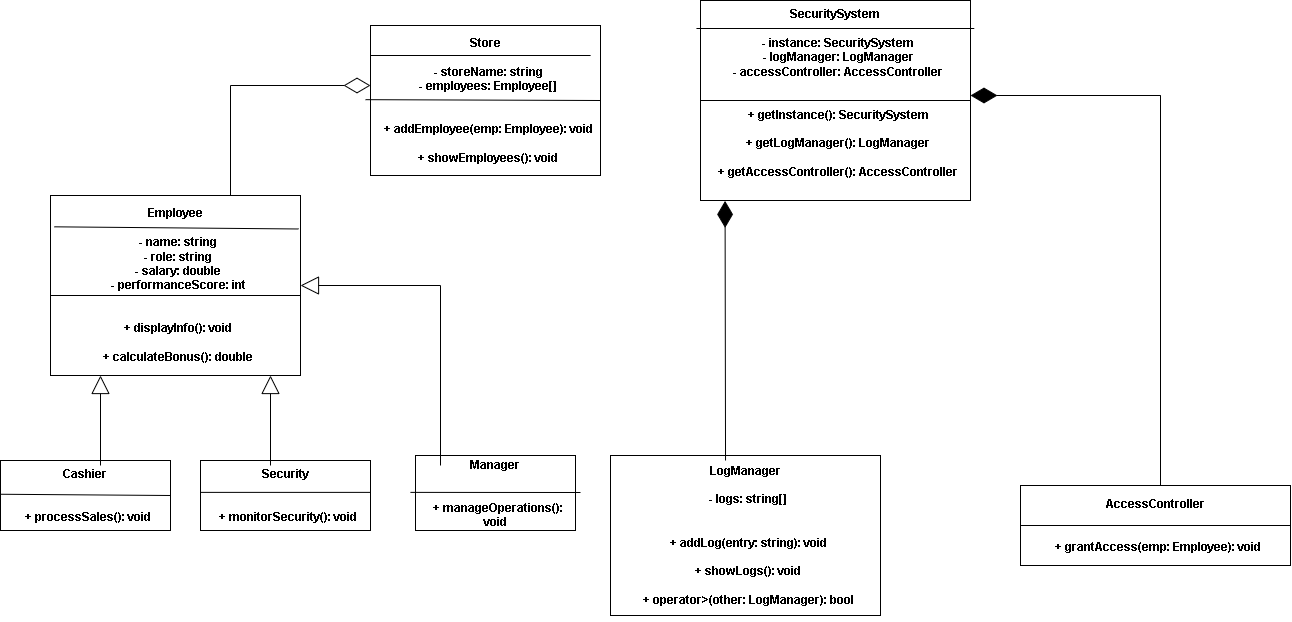

The diagram above was exported from draw.io. Its source (the exported page's mxGraphModel, read from the mxfile embedded in the PNG):
<mxGraphModel dx="1323" dy="743" grid="1" gridSize="10" guides="1" tooltips="1" connect="1" arrows="1" fold="1" page="1" pageScale="1" pageWidth="850" pageHeight="1100" math="0" shadow="0">
  <root>
    <mxCell id="0" />
    <mxCell id="1" parent="0" />
    <mxCell id="pDYMyirm_yrflj6V3yQY-14" value="Security&#10;&amp;nbsp;&amp;nbsp;&#10;&amp;nbsp;&amp;nbsp;&#10;&amp;nbsp; + monitorSecurity(): void" style="rounded=0;whiteSpace=wrap;html=1;fontStyle=1" parent="1" vertex="1">
      <mxGeometry x="340" y="465" width="170" height="70" as="geometry" />
    </mxCell>
    <mxCell id="pDYMyirm_yrflj6V3yQY-8" value="&lt;div&gt;Store&lt;/div&gt;&lt;div&gt;&amp;nbsp;&amp;nbsp;&lt;/div&gt;&lt;div&gt;&amp;nbsp; - storeName: string&lt;/div&gt;&lt;div&gt;&amp;nbsp; - employees: Employee[]&lt;/div&gt;&lt;div&gt;&amp;nbsp;&amp;nbsp;&lt;/div&gt;&lt;div&gt;&amp;nbsp; &amp;nbsp;&lt;/div&gt;&lt;div&gt;&amp;nbsp; + addEmployee(emp: Employee): void&lt;/div&gt;&lt;div&gt;&amp;nbsp;&amp;nbsp;&lt;/div&gt;&lt;div&gt;&amp;nbsp; + showEmployees(): void&lt;/div&gt;" style="rounded=0;whiteSpace=wrap;html=1;fontStyle=1" parent="1" vertex="1">
      <mxGeometry x="510" y="30" width="230" height="150" as="geometry" />
    </mxCell>
    <mxCell id="pDYMyirm_yrflj6V3yQY-13" value="Cashier&#10;&amp;nbsp;&amp;nbsp;&#10;&amp;nbsp;&amp;nbsp;&#10;&amp;nbsp; + processSales(): void" style="rounded=0;whiteSpace=wrap;html=1;fontStyle=1" parent="1" vertex="1">
      <mxGeometry x="140" y="465" width="170" height="70" as="geometry" />
    </mxCell>
    <mxCell id="pDYMyirm_yrflj6V3yQY-15" value="&lt;div&gt;Manager&lt;/div&gt;&lt;div&gt;&amp;nbsp;&amp;nbsp;&lt;/div&gt;&lt;div&gt;&amp;nbsp;&amp;nbsp;&lt;/div&gt;&lt;div&gt;&amp;nbsp; + manageOperations(): void&lt;/div&gt;" style="rounded=0;whiteSpace=wrap;html=1;fontStyle=1" parent="1" vertex="1">
      <mxGeometry x="555" y="460" width="160" height="75" as="geometry" />
    </mxCell>
    <mxCell id="pDYMyirm_yrflj6V3yQY-19" value="&lt;div&gt;SecuritySystem&lt;/div&gt;&lt;div&gt;&amp;nbsp;&amp;nbsp;&lt;/div&gt;&lt;div&gt;&amp;nbsp; - instance: SecuritySystem&lt;/div&gt;&lt;div&gt;&amp;nbsp; - logManager: LogManager&lt;/div&gt;&lt;div&gt;&amp;nbsp; - accessController: AccessController&lt;/div&gt;&lt;div&gt;&lt;br&gt;&lt;/div&gt;&lt;div&gt;&amp;nbsp;&amp;nbsp;&lt;/div&gt;&lt;div&gt;&amp;nbsp; + getInstance(): SecuritySystem&lt;/div&gt;&lt;div&gt;&amp;nbsp;&amp;nbsp;&lt;/div&gt;&lt;div&gt;&amp;nbsp; + getLogManager(): LogManager&lt;/div&gt;&lt;div&gt;&amp;nbsp;&amp;nbsp;&lt;/div&gt;&lt;div&gt;&amp;nbsp; + getAccessController(): AccessController&lt;/div&gt;&lt;div&gt;&lt;br&gt;&lt;/div&gt;" style="rounded=0;whiteSpace=wrap;html=1;fontStyle=1" parent="1" vertex="1">
      <mxGeometry x="840" y="5" width="270" height="200" as="geometry" />
    </mxCell>
    <mxCell id="pDYMyirm_yrflj6V3yQY-20" value="&lt;div&gt;&lt;br&gt;&lt;/div&gt;&lt;div&gt;LogManager&lt;/div&gt;&lt;div&gt;&amp;nbsp;&amp;nbsp;&lt;/div&gt;&lt;div&gt;&amp;nbsp; - logs: string[]&lt;/div&gt;&lt;div&gt;&lt;br&gt;&lt;/div&gt;&lt;div&gt;&amp;nbsp;&amp;nbsp;&lt;/div&gt;&lt;div&gt;&amp;nbsp; + addLog(entry: string): void&lt;/div&gt;&lt;div&gt;&amp;nbsp;&amp;nbsp;&lt;/div&gt;&lt;div&gt;&amp;nbsp; + showLogs(): void&lt;/div&gt;&lt;div&gt;&amp;nbsp;&amp;nbsp;&lt;/div&gt;&lt;div&gt;&amp;nbsp; + operator&amp;gt;(other: LogManager): bool&lt;/div&gt;&lt;div&gt;&lt;br&gt;&lt;/div&gt;" style="rounded=0;whiteSpace=wrap;html=1;fontStyle=1" parent="1" vertex="1">
      <mxGeometry x="750" y="460" width="270" height="160" as="geometry" />
    </mxCell>
    <mxCell id="pDYMyirm_yrflj6V3yQY-21" value="&lt;span&gt;AccessController&lt;br&gt;&amp;nbsp;&amp;nbsp;&lt;br&gt;&amp;nbsp;&amp;nbsp;&lt;br&gt;&amp;nbsp; + grantAccess(emp: Employee): void&lt;/span&gt;" style="rounded=0;whiteSpace=wrap;html=1;fontStyle=1" parent="1" vertex="1">
      <mxGeometry x="1160" y="490" width="270" height="80" as="geometry" />
    </mxCell>
    <mxCell id="pDYMyirm_yrflj6V3yQY-28" value="&lt;div&gt;Employee&lt;/div&gt;&lt;div&gt;&amp;nbsp;&amp;nbsp;&lt;/div&gt;&lt;div&gt;&amp;nbsp; - name: string&lt;/div&gt;&lt;div&gt;&amp;nbsp; - role: string&lt;/div&gt;&lt;div&gt;&amp;nbsp; - salary: double&lt;/div&gt;&lt;div&gt;&amp;nbsp; - performanceScore: int&lt;/div&gt;&lt;div&gt;&lt;br&gt;&lt;/div&gt;&lt;div&gt;&amp;nbsp;&amp;nbsp;&lt;/div&gt;&lt;div&gt;&amp;nbsp; + displayInfo(): void&lt;/div&gt;&lt;div&gt;&amp;nbsp;&amp;nbsp;&lt;/div&gt;&lt;div&gt;&amp;nbsp; + calculateBonus(): double&lt;/div&gt;" style="rounded=0;whiteSpace=wrap;html=1;fontStyle=1" parent="1" vertex="1">
      <mxGeometry x="190" y="200" width="250" height="180" as="geometry" />
    </mxCell>
    <mxCell id="pDYMyirm_yrflj6V3yQY-58" value="" style="endArrow=none;html=1;rounded=0;entryX=0.957;entryY=0.2;entryDx=0;entryDy=0;entryPerimeter=0;" parent="1" target="pDYMyirm_yrflj6V3yQY-8" edge="1">
      <mxGeometry width="50" height="50" relative="1" as="geometry">
        <mxPoint x="510" y="60" as="sourcePoint" />
        <mxPoint x="660" y="60" as="targetPoint" />
      </mxGeometry>
    </mxCell>
    <mxCell id="pDYMyirm_yrflj6V3yQY-59" value="" style="endArrow=none;html=1;rounded=0;entryX=1;entryY=0.5;entryDx=0;entryDy=0;" parent="1" target="pDYMyirm_yrflj6V3yQY-8" edge="1">
      <mxGeometry width="50" height="50" relative="1" as="geometry">
        <mxPoint x="505" y="104.17" as="sourcePoint" />
        <mxPoint x="675" y="104.17" as="targetPoint" />
      </mxGeometry>
    </mxCell>
    <mxCell id="pDYMyirm_yrflj6V3yQY-60" value="" style="endArrow=none;html=1;rounded=0;entryX=0.992;entryY=0.186;entryDx=0;entryDy=0;entryPerimeter=0;exitX=0.015;exitY=0.174;exitDx=0;exitDy=0;exitPerimeter=0;" parent="1" source="pDYMyirm_yrflj6V3yQY-28" target="pDYMyirm_yrflj6V3yQY-28" edge="1">
      <mxGeometry width="50" height="50" relative="1" as="geometry">
        <mxPoint x="210" y="220" as="sourcePoint" />
        <mxPoint x="370" y="230" as="targetPoint" />
      </mxGeometry>
    </mxCell>
    <mxCell id="pDYMyirm_yrflj6V3yQY-61" value="" style="endArrow=none;html=1;rounded=0;" parent="1" edge="1">
      <mxGeometry width="50" height="50" relative="1" as="geometry">
        <mxPoint x="190" y="300" as="sourcePoint" />
        <mxPoint x="440" y="300" as="targetPoint" />
      </mxGeometry>
    </mxCell>
    <mxCell id="pDYMyirm_yrflj6V3yQY-62" value="" style="endArrow=none;html=1;rounded=0;exitX=1.014;exitY=0.14;exitDx=0;exitDy=0;exitPerimeter=0;entryX=-0.015;entryY=0.14;entryDx=0;entryDy=0;entryPerimeter=0;" parent="1" source="pDYMyirm_yrflj6V3yQY-19" target="pDYMyirm_yrflj6V3yQY-19" edge="1">
      <mxGeometry width="50" height="50" relative="1" as="geometry">
        <mxPoint x="1075" y="220" as="sourcePoint" />
        <mxPoint x="860" y="220" as="targetPoint" />
      </mxGeometry>
    </mxCell>
    <mxCell id="pDYMyirm_yrflj6V3yQY-63" value="" style="endArrow=none;html=1;rounded=0;entryX=1;entryY=0.5;entryDx=0;entryDy=0;exitX=0;exitY=0.5;exitDx=0;exitDy=0;" parent="1" source="pDYMyirm_yrflj6V3yQY-19" target="pDYMyirm_yrflj6V3yQY-19" edge="1">
      <mxGeometry width="50" height="50" relative="1" as="geometry">
        <mxPoint x="840" y="300" as="sourcePoint" />
        <mxPoint x="1085" y="290" as="targetPoint" />
      </mxGeometry>
    </mxCell>
    <mxCell id="pDYMyirm_yrflj6V3yQY-64" value="" style="endArrow=none;html=1;rounded=0;exitX=0;exitY=0.75;exitDx=0;exitDy=0;" parent="1" edge="1">
      <mxGeometry width="50" height="50" relative="1" as="geometry">
        <mxPoint x="140" y="498.75" as="sourcePoint" />
        <mxPoint x="310" y="500" as="targetPoint" />
      </mxGeometry>
    </mxCell>
    <mxCell id="pDYMyirm_yrflj6V3yQY-65" value="" style="endArrow=none;html=1;rounded=0;" parent="1" edge="1">
      <mxGeometry width="50" height="50" relative="1" as="geometry">
        <mxPoint x="340" y="496.88" as="sourcePoint" />
        <mxPoint x="510" y="496.88" as="targetPoint" />
      </mxGeometry>
    </mxCell>
    <mxCell id="pDYMyirm_yrflj6V3yQY-67" value="" style="endArrow=none;html=1;rounded=0;" parent="1" edge="1">
      <mxGeometry width="50" height="50" relative="1" as="geometry">
        <mxPoint x="720" y="497" as="sourcePoint" />
        <mxPoint x="549.96" y="496.88" as="targetPoint" />
      </mxGeometry>
    </mxCell>
    <mxCell id="pDYMyirm_yrflj6V3yQY-76" value="" style="endArrow=diamondThin;endFill=1;endSize=24;html=1;rounded=0;" parent="1" edge="1">
      <mxGeometry width="160" relative="1" as="geometry">
        <mxPoint x="1300" y="100" as="sourcePoint" />
        <mxPoint x="1110" y="100" as="targetPoint" />
        <Array as="points">
          <mxPoint x="1300" y="490" />
          <mxPoint x="1300" y="100" />
        </Array>
      </mxGeometry>
    </mxCell>
    <mxCell id="pDYMyirm_yrflj6V3yQY-70" value="" style="endArrow=none;html=1;rounded=0;exitX=1;exitY=0.5;exitDx=0;exitDy=0;entryX=0;entryY=0.5;entryDx=0;entryDy=0;" parent="1" source="pDYMyirm_yrflj6V3yQY-21" target="pDYMyirm_yrflj6V3yQY-21" edge="1">
      <mxGeometry width="50" height="50" relative="1" as="geometry">
        <mxPoint x="1290" y="679.17" as="sourcePoint" />
        <mxPoint x="1060" y="679.17" as="targetPoint" />
      </mxGeometry>
    </mxCell>
    <mxCell id="pDYMyirm_yrflj6V3yQY-77" value="" style="endArrow=diamondThin;endFill=1;endSize=24;html=1;rounded=0;exitX=0.5;exitY=0;exitDx=0;exitDy=0;entryX=0.091;entryY=1.002;entryDx=0;entryDy=0;entryPerimeter=0;" parent="1" edge="1" target="pDYMyirm_yrflj6V3yQY-19">
      <mxGeometry width="160" relative="1" as="geometry">
        <mxPoint x="865.03" y="465" as="sourcePoint" />
        <mxPoint x="864.5" y="245" as="targetPoint" />
        <Array as="points" />
      </mxGeometry>
    </mxCell>
    <mxCell id="pDYMyirm_yrflj6V3yQY-85" value="" style="endArrow=diamondThin;endFill=0;endSize=24;html=1;rounded=0;" parent="1" edge="1">
      <mxGeometry width="160" relative="1" as="geometry">
        <mxPoint x="370" y="200" as="sourcePoint" />
        <mxPoint x="510" y="90" as="targetPoint" />
        <Array as="points">
          <mxPoint x="370" y="90" />
        </Array>
      </mxGeometry>
    </mxCell>
    <mxCell id="pDYMyirm_yrflj6V3yQY-92" value="" style="endArrow=block;endSize=16;endFill=0;html=1;rounded=0;" parent="1" edge="1">
      <mxGeometry width="160" relative="1" as="geometry">
        <mxPoint x="580" y="470" as="sourcePoint" />
        <mxPoint x="440" y="290" as="targetPoint" />
        <Array as="points">
          <mxPoint x="580" y="290" />
        </Array>
      </mxGeometry>
    </mxCell>
    <mxCell id="pDYMyirm_yrflj6V3yQY-93" value="" style="endArrow=block;endSize=16;endFill=0;html=1;rounded=0;" parent="1" edge="1">
      <mxGeometry width="160" relative="1" as="geometry">
        <mxPoint x="240" y="470" as="sourcePoint" />
        <mxPoint x="240" y="380" as="targetPoint" />
        <Array as="points" />
      </mxGeometry>
    </mxCell>
    <mxCell id="pDYMyirm_yrflj6V3yQY-94" value="" style="endArrow=block;endSize=16;endFill=0;html=1;rounded=0;" parent="1" edge="1">
      <mxGeometry width="160" relative="1" as="geometry">
        <mxPoint x="410" y="470" as="sourcePoint" />
        <mxPoint x="410" y="380" as="targetPoint" />
      </mxGeometry>
    </mxCell>
  </root>
</mxGraphModel>